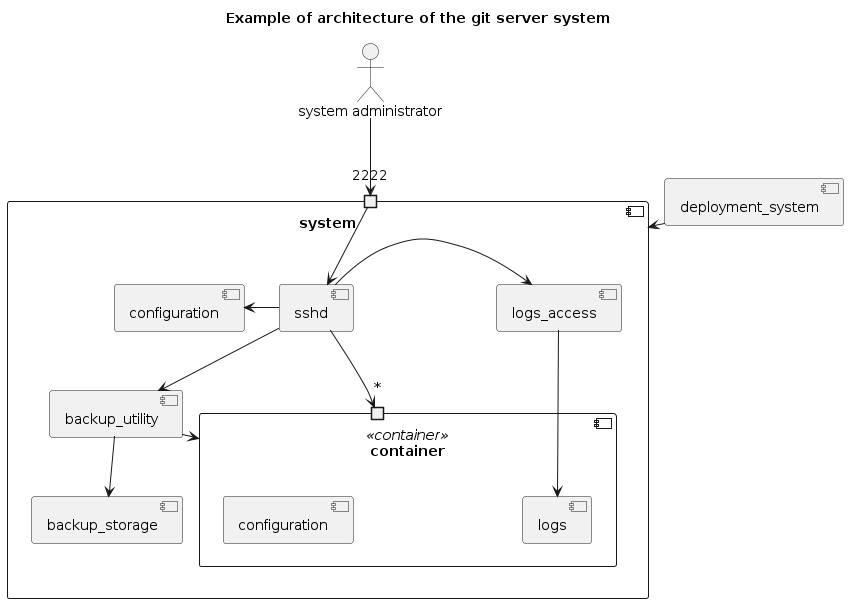

The diagram above was rendered by PlantUML. Its source (embedded in the PNG):
@startuml components

title "Example of architecture of the git server system"

component system {
    portin "2222" as i2222

    component backup_storage
    component backup_utility
    component logs_access
    component configuration as sys_config
    component sshd

    component container <<container>> {
        portin "*" as blank

        component logs
        component configuration
    }
}

actor "system administrator" as admin
component deployment_system

admin --> i2222

i2222 --> sshd
sys_config <- sshd
sshd --> blank
sshd -> logs_access

deployment_system --> system
logs_access --> logs
backup_utility --> container
backup_utility --> backup_storage
sshd --> backup_utility

@enduml